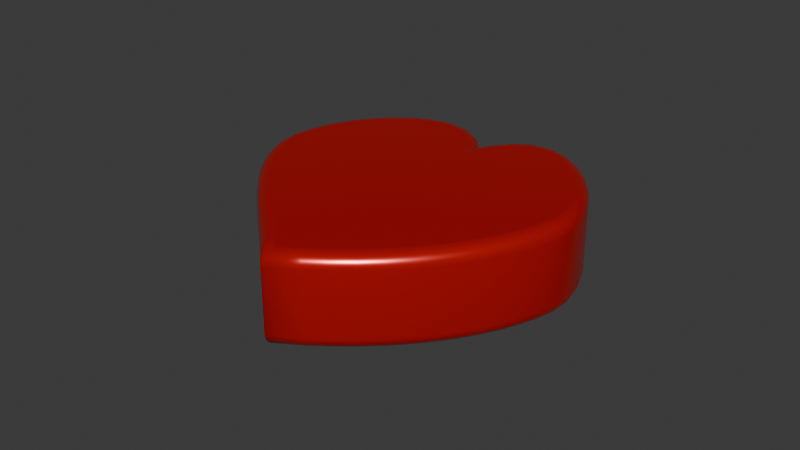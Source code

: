 # Source: heart.blend  (saved by Blender 4.4.32; exported with 4.5.12 LTS)
import bpy
from mathutils import Matrix  # noqa: F401  (used for matrix-valued properties, if any)

bpy.ops.wm.read_factory_settings(use_empty=True)
scene = bpy.context.scene
scene.name = 'Scene'

# ---- collections
col_collection = bpy.data.collections.new('Collection'); scene.collection.children.link(col_collection)

# ---- materials (node trees are filled in below, after node groups)
mat_heart_color = bpy.data.materials.new('Heart_Color')

# ---- material node trees
mat_heart_color.use_nodes = True; mat_heart_color.node_tree.nodes.clear()
_N = mat_heart_color.node_tree.nodes; _L = mat_heart_color.node_tree.links
n0 = _N.new('ShaderNodeBsdfPrincipled'); n0.name = 'Principled BSDF'; n0.location = (10, 300)
n0.inputs[0].default_value = (0.8004, 0.00396, 0.0, 1.0)
n0.inputs[1].default_value = 0.5
n0.inputs[2].default_value = 0.25
n0.inputs[3].default_value = 2.0
n1 = _N.new('ShaderNodeOutputMaterial'); n1.name = 'Material Output'; n1.location = (300, 300)
_L.new(n0.outputs[0], n1.inputs[0])
n1.is_active_output = True

# ---- world
world_world = bpy.data.worlds.new('World'); scene.world = world_world
world_world.use_nodes = True; world_world.node_tree.nodes.clear()
_N = world_world.node_tree.nodes; _L = world_world.node_tree.links
n0 = _N.new('ShaderNodeOutputWorld'); n0.name = 'World Output'; n0.location = (300, 300)
n1 = _N.new('ShaderNodeBackground'); n1.name = 'Background'; n1.location = (10, 300)
n1.inputs[0].default_value = (0.05088, 0.05088, 0.05088, 1.0)
_L.new(n1.outputs[0], n0.inputs[0])
n0.is_active_output = True
world_world.color = (0.05088, 0.05088, 0.05088)
world_world.sun_shadow_jitter_overblur = 0.0

# ---- curves / text
cu_b_ziercurve_001 = bpy.data.curves.new('BézierCurve.001', 'CURVE')
cu_b_ziercurve_001.dimensions = '2D'
_sp = cu_b_ziercurve_001.splines.new('BEZIER'); _sp.bezier_points.add(3)
_sp.bezier_points.foreach_set('co', [-2.674, -2.967, 0.0, -5.033, -0.1455, 0.0, -2.66, 0.8846, 0.0, -0.4307, -0.124, 0.0])
_sp.bezier_points.foreach_set('handle_left', [-1.454, -2.246, 0.0, -5.023, -1.095, 0.0, -3.218, 2.588, 0.0, -0.2606, 0.8614, 0.0])
_sp.bezier_points.foreach_set('handle_right', [-3.624, -2.028, 0.0, -5.047, 1.19, 0.0, -1.998, 3.058, 0.0, -0.6008, -1.109, 0.0])
for _p, _l, _r in zip(_sp.bezier_points, ['FREE', 'ALIGNED', 'ALIGNED', 'ALIGNED'], ['ALIGNED', 'ALIGNED', 'FREE', 'ALIGNED']): _p.handle_left_type = _l; _p.handle_right_type = _r
_sp.order_u = 0
_sp.order_v = 0
_sp.use_cyclic_u = True
cu_b_ziercurve_001.materials.append(mat_heart_color)
cu_b_ziercurve_001.use_path = True
cu_b_ziercurve_001.extrude = 0.5
cu_b_ziercurve_001.bevel_depth = 0.2
cu_b_ziercurve_001.fill_mode = 'BOTH'

# ---- objects
ob_heart = bpy.data.objects.new('Heart', cu_b_ziercurve_001)

# ---- transforms, parenting, visibility, modifiers, constraints
ob_heart.location = (2.667, 0.3538, 0.0)

# ---- collection membership
col_collection.objects.link(ob_heart)

# ---- scene / render settings (as saved in the file)
scene.frame_start = 1; scene.frame_end = 250; scene.frame_set(1)
scene.render.engine = 'BLENDER_EEVEE_NEXT'
bpy.context.view_layer.update()

# ---- added for rendering (the .blend has no active camera and no usable light): camera, sun
cam_auto = bpy.data.cameras.new('AutoCamera')
cam_auto.lens = 50.0
cam_auto.sensor_width = 36.0
cam_auto.clip_end = 1000.0
ob_auto_camera = bpy.data.objects.new('AutoCamera', cam_auto)
scene.collection.objects.link(ob_auto_camera)
ob_auto_camera.location = (9.04485, -11.032, 7.28756)
ob_auto_camera.rotation_euler = (1.09748, -7.21219e-08, 0.694738)
scene.camera = ob_auto_camera
light_auto_sun = bpy.data.lights.new('AutoSun', 'SUN')
light_auto_sun.energy = 3.0
light_auto_sun.angle = 0.0523599
ob_auto_sun = bpy.data.objects.new('AutoSun', light_auto_sun)
scene.collection.objects.link(ob_auto_sun)
ob_auto_sun.rotation_euler = (0.872665, 0.174533, 0.523599)
bpy.context.view_layer.update()
